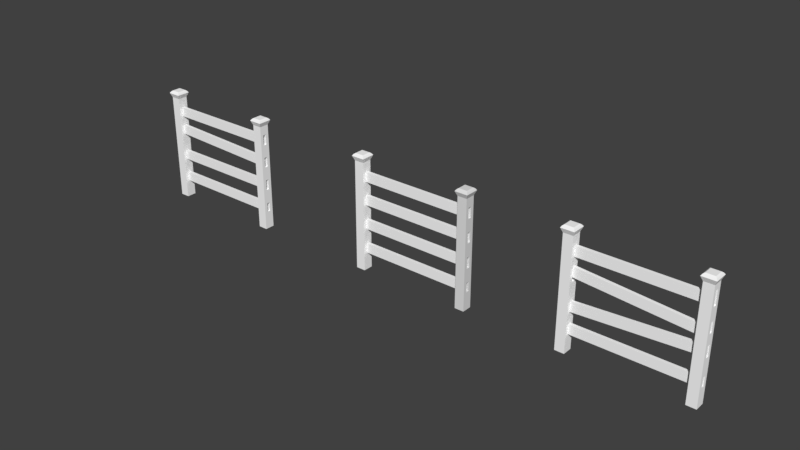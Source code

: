 # Source: fence.blend  (saved by Blender 2.79.0; exported with 4.5.12 LTS)
import bpy
from mathutils import Matrix  # noqa: F401  (used for matrix-valued properties, if any)

bpy.ops.wm.read_factory_settings(use_empty=True)
scene = bpy.context.scene
scene.name = 'Scene'

# ---- collections
col_collection_1 = bpy.data.collections.new('Collection 1'); scene.collection.children.link(col_collection_1)

# ---- materials (node trees are filled in below, after node groups)
mat_material_001 = bpy.data.materials.new('Material.001')
mat_material_001.alpha_threshold = 0.0
mat_material_001.use_transparent_shadow = False
mat_material_001.diffuse_color = (1.0, 1.0, 1.0, 1.0)
mat_material_001.roughness = 0.5
mat_material = bpy.data.materials.new('Material')
mat_material.alpha_threshold = 0.0
mat_material.use_transparent_shadow = False
mat_material.roughness = 0.5
mat_material.line_color = (0.0, 0.0, 0.0, 1.0)

# ---- material node trees

# ---- world
world_world = bpy.data.worlds.new('World'); scene.world = world_world
world_world.color = (0.05088, 0.05088, 0.05088)
world_world.use_sun_shadow = False
world_world.sun_shadow_jitter_overblur = 0.0
world_world.cycles.sampling_method = 'MANUAL'

# ---- meshes
me_cube_018 = bpy.data.meshes.new('Cube.018')
me_cube_018.from_pydata([(1.0, 1.0, -1.0), (1.0, -1.0, -1.0), (-1.0, -1.0, -1.0), (-1.0, 1.0, -1.0), (1.0, 1.0, 0.9907), (1.0, -1.0, 0.9907), (-1.0, -1.0, 0.9907), (-1.0, 1.0, 0.9907), (1.385, 1.385, 1.073), (1.385, -1.385, 1.073), (-1.385, 1.385, 1.073), (-1.385, -1.385, 1.073), (1.167, 1.167, 1.102), (1.167, -1.167, 1.102), (-1.167, 1.167, 1.102), (-1.167, -1.167, 1.102), (0.8936, 0.8936, 1.12), (0.8936, -0.8936, 1.12), (-0.8936, 0.8936, 1.12), (-0.8936, -0.8936, 1.12), (1.0, 1.0, -0.05009), (1.0, -1.0, -0.05009), (-1.0, -1.0, -0.05009), (-1.0, 1.0, -0.05009), (1.0, 1.0, 0.3896), (1.0, -1.0, 0.3896), (-1.0, -1.0, 0.3896), (-1.0, 1.0, 0.3896), (1.0, 1.0, -0.5023), (1.0, -1.0, -0.5023), (-1.0, -1.0, -0.5023), (-1.0, 1.0, -0.5023), (1.0, 1.0, -0.671), (1.0, -1.0, -0.671), (-1.0, -1.0, -0.671), (-1.0, 1.0, -0.671), (1.0, 1.0, -0.2448), (1.0, -1.0, -0.2448), (-1.0, -1.0, -0.2448), (-1.0, 1.0, -0.2448), (1.0, 1.0, 0.2033), (1.0, -1.0, 0.2033), (-1.0, -1.0, 0.2033), (-1.0, 1.0, 0.2033), (1.0, 1.0, 0.6269), (1.0, -1.0, 0.6269), (-1.0, -1.0, 0.6269), (-1.0, 1.0, 0.6269), (1.0, 1.0, 0.8181), (1.0, -1.0, 0.8181), (-1.0, -1.0, 0.8181), (-1.0, 1.0, 0.8181), (1.0, 0.3333, -1.0), (1.0, -0.3333, -1.0), (-1.0, -0.3333, -1.0), (-1.0, 0.3333, -1.0), (1.0, 0.3333, 0.9907), (1.0, -0.3333, 0.9907), (-1.0, -0.3333, 0.9907), (-1.0, 0.3333, 0.9907), (1.385, 0.4617, 1.073), (1.385, -0.4617, 1.073), (-1.385, -0.4617, 1.073), (-1.385, 0.4617, 1.073), (1.167, 0.3891, 1.102), (1.167, -0.3891, 1.102), (-1.167, -0.3891, 1.102), (-1.167, 0.3891, 1.102), (0.8936, 0.2979, 1.12), (0.8936, -0.2979, 1.12), (-0.8936, -0.2979, 1.12), (-0.8936, 0.2979, 1.12), (-1.0, -0.3333, -0.05009), (-1.0, 0.3333, -0.05009), (1.0, 0.3333, -0.05009), (1.0, -0.3333, -0.05009), (-1.0, -0.3333, 0.3896), (-1.0, 0.3333, 0.3896), (1.0, 0.3333, 0.3896), (1.0, -0.3333, 0.3896), (1.0, 0.3333, -0.5023), (1.0, -0.3333, -0.5023), (-1.0, -0.3333, -0.5023), (-1.0, 0.3333, -0.5023), (-1.0, -0.3333, -0.671), (-1.0, 0.3333, -0.671), (1.0, 0.3333, -0.671), (1.0, -0.3333, -0.671), (1.0, 0.3333, -0.2448), (1.0, -0.3333, -0.2448), (-1.0, -0.3333, -0.2448), (-1.0, 0.3333, -0.2448), (1.0, 0.3333, 0.2033), (1.0, -0.3333, 0.2033), (-1.0, -0.3333, 0.2033), (-1.0, 0.3333, 0.2033), (-1.0, -0.3333, 0.6269), (-1.0, 0.3333, 0.6269), (1.0, 0.3333, 0.6269), (1.0, -0.3333, 0.6269), (-1.0, -0.3333, 0.8181), (-1.0, 0.3333, 0.8181), (1.0, 0.3333, 0.8181), (1.0, -0.3333, 0.8181)], [], [(53, 1, 2, 54), (6, 5, 9, 11), (103, 57, 5, 49), (49, 5, 6, 50), (101, 59, 7, 51), (32, 0, 3, 35), (60, 8, 12, 64), (56, 4, 8, 60), (58, 6, 11, 62), (4, 7, 10, 8), (66, 15, 19, 70), (62, 11, 15, 66), (8, 10, 14, 12), (11, 9, 13, 15), (69, 70, 19, 17), (12, 14, 18, 16), (15, 13, 17, 19), (64, 12, 16, 68), (40, 20, 23, 43), (91, 73, 23, 39), (37, 21, 22, 38), (89, 75, 21, 37), (44, 24, 27, 47), (95, 77, 27, 43), (41, 25, 26, 42), (93, 79, 25, 41), (87, 81, 29, 33), (33, 29, 30, 34), (85, 83, 31, 35), (36, 28, 31, 39), (55, 85, 35, 3), (1, 33, 34, 2), (53, 87, 33, 1), (28, 32, 35, 31), (20, 36, 39, 23), (81, 89, 37, 29), (29, 37, 38, 30), (83, 91, 39, 31), (75, 93, 41, 21), (21, 41, 42, 22), (73, 95, 43, 23), (24, 40, 43, 27), (48, 44, 47, 51), (77, 97, 47, 27), (25, 45, 46, 26), (79, 99, 45, 25), (4, 48, 51, 7), (97, 101, 51, 47), (45, 49, 50, 46), (99, 103, 49, 45), (44, 48, 102, 98), (84, 82, 81, 87), (46, 50, 100, 96), (85, 86, 80, 83), (24, 44, 98, 78), (78, 98, 99, 79), (26, 46, 96, 76), (76, 96, 97, 77), (22, 42, 94, 72), (72, 94, 95, 73), (20, 40, 92, 74), (74, 92, 93, 75), (30, 38, 90, 82), (82, 90, 91, 83), (28, 36, 88, 80), (80, 88, 89, 81), (0, 32, 86, 52), (52, 86, 87, 53), (2, 34, 84, 54), (54, 84, 85, 55), (34, 30, 82, 84), (80, 81, 82, 83), (32, 28, 80, 86), (84, 87, 86, 85), (40, 24, 78, 92), (88, 91, 90, 89), (42, 26, 76, 94), (89, 90, 72, 75), (36, 20, 74, 88), (72, 73, 74, 75), (38, 22, 72, 90), (88, 74, 73, 91), (13, 65, 69, 17), (65, 64, 68, 69), (16, 18, 71, 68), (68, 71, 70, 69), (10, 63, 67, 14), (63, 62, 66, 67), (14, 67, 71, 18), (67, 66, 70, 71), (7, 59, 63, 10), (59, 58, 62, 63), (5, 57, 61, 9), (57, 56, 60, 61), (9, 61, 65, 13), (61, 60, 64, 65), (50, 6, 58, 100), (100, 58, 59, 101), (48, 4, 56, 102), (102, 56, 57, 103), (0, 52, 55, 3), (52, 53, 54, 55), (92, 95, 94, 93), (92, 78, 77, 95), (76, 77, 78, 79), (93, 94, 76, 79), (99, 96, 100, 103), (100, 101, 102, 103), (98, 102, 101, 97), (96, 99, 98, 97)])
me_cube_018.materials.append(mat_material_001)
me_cube_018.use_remesh_preserve_volume = False
me_cube_018.use_remesh_preserve_attributes = False
me_cube_018.use_mirror_vertex_groups = False
me_cube_018.update()
me_cube_017 = bpy.data.meshes.new('Cube.017')
me_cube_017.from_pydata([(-1.0, -1.0, -1.0), (-1.0, -1.0, 1.0), (-1.0, 1.0, -1.0), (-1.0, 1.0, 1.0), (1.0, -1.0, -1.0), (1.0, -1.0, 1.0), (1.0, 1.0, -1.0), (1.0, 1.0, 1.0)], [], [(0, 1, 3, 2), (2, 3, 7, 6), (6, 7, 5, 4), (4, 5, 1, 0), (2, 6, 4, 0), (7, 3, 1, 5)])
me_cube_017.materials.append(mat_material_001)
me_cube_017.use_remesh_preserve_volume = False
me_cube_017.use_remesh_preserve_attributes = False
me_cube_017.use_mirror_vertex_groups = False
me_cube_017.update()
me_cube_016 = bpy.data.meshes.new('Cube.016')
me_cube_016.from_pydata([(-1.0, -1.0, -1.0), (-1.0, -1.0, 1.0), (-1.0, 1.0, -1.0), (-1.0, 1.0, 1.0), (1.0, -1.0, -1.0), (1.0, -1.0, 1.0), (1.0, 1.0, -1.0), (1.0, 1.0, 1.0)], [], [(0, 1, 3, 2), (2, 3, 7, 6), (6, 7, 5, 4), (4, 5, 1, 0), (2, 6, 4, 0), (7, 3, 1, 5)])
me_cube_016.materials.append(mat_material_001)
me_cube_016.use_remesh_preserve_volume = False
me_cube_016.use_remesh_preserve_attributes = False
me_cube_016.use_mirror_vertex_groups = False
me_cube_016.update()
me_cube_015 = bpy.data.meshes.new('Cube.015')
me_cube_015.from_pydata([(-1.0, -1.0, -1.0), (-1.0, -1.0, 1.0), (-1.0, 1.0, -1.0), (-1.0, 1.0, 1.0), (1.0, -1.0, -1.0), (1.0, -1.0, 1.0), (1.0, 1.0, -1.0), (1.0, 1.0, 1.0)], [], [(0, 1, 3, 2), (2, 3, 7, 6), (6, 7, 5, 4), (4, 5, 1, 0), (2, 6, 4, 0), (7, 3, 1, 5)])
me_cube_015.materials.append(mat_material_001)
me_cube_015.use_remesh_preserve_volume = False
me_cube_015.use_remesh_preserve_attributes = False
me_cube_015.use_mirror_vertex_groups = False
me_cube_015.update()
me_cube_014 = bpy.data.meshes.new('Cube.014')
me_cube_014.from_pydata([(-1.0, -1.0, -1.0), (-1.0, -1.0, 1.0), (-1.0, 1.0, -1.0), (-1.0, 1.0, 1.0), (1.0, -1.0, -1.0), (1.0, -1.0, 1.0), (1.0, 1.0, -1.0), (1.0, 1.0, 1.0)], [], [(0, 1, 3, 2), (2, 3, 7, 6), (6, 7, 5, 4), (4, 5, 1, 0), (2, 6, 4, 0), (7, 3, 1, 5)])
me_cube_014.materials.append(mat_material_001)
me_cube_014.use_remesh_preserve_volume = False
me_cube_014.use_remesh_preserve_attributes = False
me_cube_014.use_mirror_vertex_groups = False
me_cube_014.update()
me_cube_012 = bpy.data.meshes.new('Cube.012')
me_cube_012.from_pydata([(-1.0, -1.0, -1.0), (-1.0, -1.0, 1.0), (-1.0, 1.0, -1.0), (-1.0, 1.0, 1.0), (1.0, -1.0, -1.0), (1.0, -1.0, 1.0), (1.0, 1.0, -1.0), (1.0, 1.0, 1.0)], [], [(0, 1, 3, 2), (2, 3, 7, 6), (6, 7, 5, 4), (4, 5, 1, 0), (2, 6, 4, 0), (7, 3, 1, 5)])
me_cube_012.materials.append(mat_material_001)
me_cube_012.use_remesh_preserve_volume = False
me_cube_012.use_remesh_preserve_attributes = False
me_cube_012.use_mirror_vertex_groups = False
me_cube_012.update()
me_cube_011 = bpy.data.meshes.new('Cube.011')
me_cube_011.from_pydata([(1.0, 1.0, -1.0), (1.0, -1.0, -1.0), (-1.0, -1.0, -1.0), (-1.0, 1.0, -1.0), (1.0, 1.0, 0.9907), (1.0, -1.0, 0.9907), (-1.0, -1.0, 0.9907), (-1.0, 1.0, 0.9907), (1.385, 1.385, 1.073), (1.385, -1.385, 1.073), (-1.385, 1.385, 1.073), (-1.385, -1.385, 1.073), (1.167, 1.167, 1.102), (1.167, -1.167, 1.102), (-1.167, 1.167, 1.102), (-1.167, -1.167, 1.102), (0.8936, 0.8936, 1.12), (0.8936, -0.8936, 1.12), (-0.8936, 0.8936, 1.12), (-0.8936, -0.8936, 1.12), (1.0, 1.0, -0.05009), (1.0, -1.0, -0.05009), (-1.0, -1.0, -0.05009), (-1.0, 1.0, -0.05009), (1.0, 1.0, 0.3896), (1.0, -1.0, 0.3896), (-1.0, -1.0, 0.3896), (-1.0, 1.0, 0.3896), (1.0, 1.0, -0.5023), (1.0, -1.0, -0.5023), (-1.0, -1.0, -0.5023), (-1.0, 1.0, -0.5023), (1.0, 1.0, -0.671), (1.0, -1.0, -0.671), (-1.0, -1.0, -0.671), (-1.0, 1.0, -0.671), (1.0, 1.0, -0.2448), (1.0, -1.0, -0.2448), (-1.0, -1.0, -0.2448), (-1.0, 1.0, -0.2448), (1.0, 1.0, 0.2033), (1.0, -1.0, 0.2033), (-1.0, -1.0, 0.2033), (-1.0, 1.0, 0.2033), (1.0, 1.0, 0.6269), (1.0, -1.0, 0.6269), (-1.0, -1.0, 0.6269), (-1.0, 1.0, 0.6269), (1.0, 1.0, 0.8181), (1.0, -1.0, 0.8181), (-1.0, -1.0, 0.8181), (-1.0, 1.0, 0.8181), (1.0, 0.3333, -1.0), (1.0, -0.3333, -1.0), (-1.0, -0.3333, -1.0), (-1.0, 0.3333, -1.0), (1.0, 0.3333, 0.9907), (1.0, -0.3333, 0.9907), (-1.0, -0.3333, 0.9907), (-1.0, 0.3333, 0.9907), (1.385, 0.4617, 1.073), (1.385, -0.4617, 1.073), (-1.385, -0.4617, 1.073), (-1.385, 0.4617, 1.073), (1.167, 0.3891, 1.102), (1.167, -0.3891, 1.102), (-1.167, -0.3891, 1.102), (-1.167, 0.3891, 1.102), (0.8936, 0.2979, 1.12), (0.8936, -0.2979, 1.12), (-0.8936, -0.2979, 1.12), (-0.8936, 0.2979, 1.12), (-1.0, -0.3333, -0.05009), (-1.0, 0.3333, -0.05009), (1.0, 0.3333, -0.05009), (1.0, -0.3333, -0.05009), (-1.0, -0.3333, 0.3896), (-1.0, 0.3333, 0.3896), (1.0, 0.3333, 0.3896), (1.0, -0.3333, 0.3896), (1.0, 0.3333, -0.5023), (1.0, -0.3333, -0.5023), (-1.0, -0.3333, -0.5023), (-1.0, 0.3333, -0.5023), (-1.0, -0.3333, -0.671), (-1.0, 0.3333, -0.671), (1.0, 0.3333, -0.671), (1.0, -0.3333, -0.671), (1.0, 0.3333, -0.2448), (1.0, -0.3333, -0.2448), (-1.0, -0.3333, -0.2448), (-1.0, 0.3333, -0.2448), (1.0, 0.3333, 0.2033), (1.0, -0.3333, 0.2033), (-1.0, -0.3333, 0.2033), (-1.0, 0.3333, 0.2033), (-1.0, -0.3333, 0.6269), (-1.0, 0.3333, 0.6269), (1.0, 0.3333, 0.6269), (1.0, -0.3333, 0.6269), (-1.0, -0.3333, 0.8181), (-1.0, 0.3333, 0.8181), (1.0, 0.3333, 0.8181), (1.0, -0.3333, 0.8181)], [], [(53, 1, 2, 54), (6, 5, 9, 11), (103, 57, 5, 49), (49, 5, 6, 50), (101, 59, 7, 51), (32, 0, 3, 35), (60, 8, 12, 64), (56, 4, 8, 60), (58, 6, 11, 62), (4, 7, 10, 8), (66, 15, 19, 70), (62, 11, 15, 66), (8, 10, 14, 12), (11, 9, 13, 15), (69, 70, 19, 17), (12, 14, 18, 16), (15, 13, 17, 19), (64, 12, 16, 68), (40, 20, 23, 43), (91, 73, 23, 39), (37, 21, 22, 38), (89, 75, 21, 37), (44, 24, 27, 47), (95, 77, 27, 43), (41, 25, 26, 42), (93, 79, 25, 41), (87, 81, 29, 33), (33, 29, 30, 34), (85, 83, 31, 35), (36, 28, 31, 39), (55, 85, 35, 3), (1, 33, 34, 2), (53, 87, 33, 1), (28, 32, 35, 31), (20, 36, 39, 23), (81, 89, 37, 29), (29, 37, 38, 30), (83, 91, 39, 31), (75, 93, 41, 21), (21, 41, 42, 22), (73, 95, 43, 23), (24, 40, 43, 27), (48, 44, 47, 51), (77, 97, 47, 27), (25, 45, 46, 26), (79, 99, 45, 25), (4, 48, 51, 7), (97, 101, 51, 47), (45, 49, 50, 46), (99, 103, 49, 45), (44, 48, 102, 98), (84, 82, 81, 87), (46, 50, 100, 96), (85, 86, 80, 83), (24, 44, 98, 78), (78, 98, 99, 79), (26, 46, 96, 76), (76, 96, 97, 77), (22, 42, 94, 72), (72, 94, 95, 73), (20, 40, 92, 74), (74, 92, 93, 75), (30, 38, 90, 82), (82, 90, 91, 83), (28, 36, 88, 80), (80, 88, 89, 81), (0, 32, 86, 52), (52, 86, 87, 53), (2, 34, 84, 54), (54, 84, 85, 55), (34, 30, 82, 84), (80, 81, 82, 83), (32, 28, 80, 86), (84, 87, 86, 85), (40, 24, 78, 92), (88, 91, 90, 89), (42, 26, 76, 94), (89, 90, 72, 75), (36, 20, 74, 88), (72, 73, 74, 75), (38, 22, 72, 90), (88, 74, 73, 91), (13, 65, 69, 17), (65, 64, 68, 69), (16, 18, 71, 68), (68, 71, 70, 69), (10, 63, 67, 14), (63, 62, 66, 67), (14, 67, 71, 18), (67, 66, 70, 71), (7, 59, 63, 10), (59, 58, 62, 63), (5, 57, 61, 9), (57, 56, 60, 61), (9, 61, 65, 13), (61, 60, 64, 65), (50, 6, 58, 100), (100, 58, 59, 101), (48, 4, 56, 102), (102, 56, 57, 103), (0, 52, 55, 3), (52, 53, 54, 55), (92, 95, 94, 93), (92, 78, 77, 95), (76, 77, 78, 79), (93, 94, 76, 79), (99, 96, 100, 103), (100, 101, 102, 103), (98, 102, 101, 97), (96, 99, 98, 97)])
me_cube_011.materials.append(mat_material_001)
me_cube_011.use_remesh_preserve_volume = False
me_cube_011.use_remesh_preserve_attributes = False
me_cube_011.use_mirror_vertex_groups = False
me_cube_011.update()
me_cube_010 = bpy.data.meshes.new('Cube.010')
me_cube_010.from_pydata([(-1.0, -1.0, -1.0), (-1.0, -1.0, 1.0), (-1.0, 1.0, -1.0), (-1.0, 1.0, 1.0), (1.0, -1.0, -1.0), (1.0, -1.0, 1.0), (1.0, 1.0, -1.0), (1.0, 1.0, 1.0)], [], [(0, 1, 3, 2), (2, 3, 7, 6), (6, 7, 5, 4), (4, 5, 1, 0), (2, 6, 4, 0), (7, 3, 1, 5)])
me_cube_010.materials.append(mat_material_001)
me_cube_010.use_remesh_preserve_volume = False
me_cube_010.use_remesh_preserve_attributes = False
me_cube_010.use_mirror_vertex_groups = False
me_cube_010.update()
me_cube_009 = bpy.data.meshes.new('Cube.009')
me_cube_009.from_pydata([(-1.0, -1.0, -1.0), (-1.0, -1.0, 1.0), (-1.0, 1.0, -1.0), (-1.0, 1.0, 1.0), (1.0, -1.0, -1.0), (1.0, -1.0, 1.0), (1.0, 1.0, -1.0), (1.0, 1.0, 1.0)], [], [(0, 1, 3, 2), (2, 3, 7, 6), (6, 7, 5, 4), (4, 5, 1, 0), (2, 6, 4, 0), (7, 3, 1, 5)])
me_cube_009.materials.append(mat_material_001)
me_cube_009.use_remesh_preserve_volume = False
me_cube_009.use_remesh_preserve_attributes = False
me_cube_009.use_mirror_vertex_groups = False
me_cube_009.update()
me_cube_008 = bpy.data.meshes.new('Cube.008')
me_cube_008.from_pydata([(-1.0, -1.0, -1.0), (-1.0, -1.0, 1.0), (-1.0, 1.0, -1.0), (-1.0, 1.0, 1.0), (1.0, -1.0, -1.0), (1.0, -1.0, 1.0), (1.0, 1.0, -1.0), (1.0, 1.0, 1.0)], [], [(0, 1, 3, 2), (2, 3, 7, 6), (6, 7, 5, 4), (4, 5, 1, 0), (2, 6, 4, 0), (7, 3, 1, 5)])
me_cube_008.materials.append(mat_material_001)
me_cube_008.use_remesh_preserve_volume = False
me_cube_008.use_remesh_preserve_attributes = False
me_cube_008.use_mirror_vertex_groups = False
me_cube_008.update()
me_cube_007 = bpy.data.meshes.new('Cube.007')
me_cube_007.from_pydata([(1.0, 1.0, -1.0), (1.0, -1.0, -1.0), (-1.0, -1.0, -1.0), (-1.0, 1.0, -1.0), (1.0, 1.0, 0.9907), (1.0, -1.0, 0.9907), (-1.0, -1.0, 0.9907), (-1.0, 1.0, 0.9907), (1.385, 1.385, 1.073), (1.385, -1.385, 1.073), (-1.385, 1.385, 1.073), (-1.385, -1.385, 1.073), (1.167, 1.167, 1.102), (1.167, -1.167, 1.102), (-1.167, 1.167, 1.102), (-1.167, -1.167, 1.102), (0.8936, 0.8936, 1.12), (0.8936, -0.8936, 1.12), (-0.8936, 0.8936, 1.12), (-0.8936, -0.8936, 1.12), (1.0, 1.0, -0.05009), (1.0, -1.0, -0.05009), (-1.0, -1.0, -0.05009), (-1.0, 1.0, -0.05009), (1.0, 1.0, 0.4685), (1.0, -1.0, 0.4685), (-1.0, -1.0, 0.4685), (-1.0, 1.0, 0.4685), (1.0, 1.0, -0.5023), (1.0, -1.0, -0.5023), (-1.0, -1.0, -0.5023), (-1.0, 1.0, -0.5023), (1.0, 1.0, -0.671), (1.0, -1.0, -0.671), (-1.0, -1.0, -0.671), (-1.0, 1.0, -0.671), (1.0, 1.0, -0.2448), (1.0, -1.0, -0.2448), (-1.0, -1.0, -0.2448), (-1.0, 1.0, -0.2448), (1.0, 1.0, 0.2768), (1.0, -1.0, 0.2768), (-1.0, -1.0, 0.2768), (-1.0, 1.0, 0.2768), (1.0, 1.0, 0.6269), (1.0, -1.0, 0.6269), (-1.0, -1.0, 0.6269), (-1.0, 1.0, 0.6269), (1.0, 1.0, 0.8181), (1.0, -1.0, 0.8181), (-1.0, -1.0, 0.8181), (-1.0, 1.0, 0.8181), (1.0, 0.3333, -1.0), (1.0, -0.3333, -1.0), (-1.0, -0.3333, -1.0), (-1.0, 0.3333, -1.0), (1.0, 0.3333, 0.9907), (1.0, -0.3333, 0.9907), (-1.0, -0.3333, 0.9907), (-1.0, 0.3333, 0.9907), (1.385, 0.4617, 1.073), (1.385, -0.4617, 1.073), (-1.385, -0.4617, 1.073), (-1.385, 0.4617, 1.073), (1.167, 0.3891, 1.102), (1.167, -0.3891, 1.102), (-1.167, -0.3891, 1.102), (-1.167, 0.3891, 1.102), (0.8936, 0.2979, 1.12), (0.8936, -0.2979, 1.12), (-0.8936, -0.2979, 1.12), (-0.8936, 0.2979, 1.12), (-1.0, -0.3333, -0.05009), (-1.0, 0.3333, -0.05009), (1.0, 0.3333, -0.05009), (1.0, -0.3333, -0.05009), (-1.0, -0.3333, 0.4685), (-1.0, 0.3333, 0.4685), (1.0, 0.3333, 0.4685), (1.0, -0.3333, 0.4685), (1.0, 0.3333, -0.5023), (1.0, -0.3333, -0.5023), (-1.0, -0.3333, -0.5023), (-1.0, 0.3333, -0.5023), (-1.0, -0.3333, -0.671), (-1.0, 0.3333, -0.671), (1.0, 0.3333, -0.671), (1.0, -0.3333, -0.671), (1.0, 0.3333, -0.2448), (1.0, -0.3333, -0.2448), (-1.0, -0.3333, -0.2448), (-1.0, 0.3333, -0.2448), (1.0, 0.3333, 0.2768), (1.0, -0.3333, 0.2768), (-1.0, -0.3333, 0.2768), (-1.0, 0.3333, 0.2768), (-1.0, -0.3333, 0.6269), (-1.0, 0.3333, 0.6269), (1.0, 0.3333, 0.6269), (1.0, -0.3333, 0.6269), (-1.0, -0.3333, 0.8181), (-1.0, 0.3333, 0.8181), (1.0, 0.3333, 0.8181), (1.0, -0.3333, 0.8181)], [], [(53, 1, 2, 54), (6, 5, 9, 11), (103, 57, 5, 49), (49, 5, 6, 50), (101, 59, 7, 51), (32, 0, 3, 35), (60, 8, 12, 64), (56, 4, 8, 60), (58, 6, 11, 62), (4, 7, 10, 8), (66, 15, 19, 70), (62, 11, 15, 66), (8, 10, 14, 12), (11, 9, 13, 15), (69, 70, 19, 17), (12, 14, 18, 16), (15, 13, 17, 19), (64, 12, 16, 68), (40, 20, 23, 43), (91, 73, 23, 39), (37, 21, 22, 38), (89, 75, 21, 37), (44, 24, 27, 47), (95, 77, 27, 43), (41, 25, 26, 42), (93, 79, 25, 41), (87, 81, 29, 33), (33, 29, 30, 34), (85, 83, 31, 35), (36, 28, 31, 39), (55, 85, 35, 3), (1, 33, 34, 2), (53, 87, 33, 1), (28, 32, 35, 31), (20, 36, 39, 23), (81, 89, 37, 29), (29, 37, 38, 30), (83, 91, 39, 31), (75, 93, 41, 21), (21, 41, 42, 22), (73, 95, 43, 23), (24, 40, 43, 27), (48, 44, 47, 51), (77, 97, 47, 27), (25, 45, 46, 26), (79, 99, 45, 25), (4, 48, 51, 7), (97, 101, 51, 47), (45, 49, 50, 46), (99, 103, 49, 45), (44, 48, 102, 98), (84, 82, 81, 87), (46, 50, 100, 96), (85, 86, 80, 83), (24, 44, 98, 78), (78, 98, 99, 79), (26, 46, 96, 76), (76, 96, 97, 77), (22, 42, 94, 72), (72, 94, 95, 73), (20, 40, 92, 74), (74, 92, 93, 75), (30, 38, 90, 82), (82, 90, 91, 83), (28, 36, 88, 80), (80, 88, 89, 81), (0, 32, 86, 52), (52, 86, 87, 53), (2, 34, 84, 54), (54, 84, 85, 55), (34, 30, 82, 84), (80, 81, 82, 83), (32, 28, 80, 86), (84, 87, 86, 85), (40, 24, 78, 92), (88, 91, 90, 89), (42, 26, 76, 94), (89, 90, 72, 75), (36, 20, 74, 88), (72, 73, 74, 75), (38, 22, 72, 90), (88, 74, 73, 91), (13, 65, 69, 17), (65, 64, 68, 69), (16, 18, 71, 68), (68, 71, 70, 69), (10, 63, 67, 14), (63, 62, 66, 67), (14, 67, 71, 18), (67, 66, 70, 71), (7, 59, 63, 10), (59, 58, 62, 63), (5, 57, 61, 9), (57, 56, 60, 61), (9, 61, 65, 13), (61, 60, 64, 65), (50, 6, 58, 100), (100, 58, 59, 101), (48, 4, 56, 102), (102, 56, 57, 103), (0, 52, 55, 3), (52, 53, 54, 55), (92, 95, 94, 93), (92, 78, 77, 95), (76, 77, 78, 79), (93, 94, 76, 79), (99, 96, 100, 103), (100, 101, 102, 103), (98, 102, 101, 97), (96, 99, 98, 97)])
me_cube_007.materials.append(mat_material_001)
me_cube_007.use_remesh_preserve_volume = False
me_cube_007.use_remesh_preserve_attributes = False
me_cube_007.use_mirror_vertex_groups = False
me_cube_007.update()
me_cube_006 = bpy.data.meshes.new('Cube.006')
me_cube_006.from_pydata([(1.0, 1.0, -1.0), (1.0, -1.0, -1.0), (-1.0, -1.0, -1.0), (-1.0, 1.0, -1.0), (1.0, 1.0, 0.9907), (1.0, -1.0, 0.9907), (-1.0, -1.0, 0.9907), (-1.0, 1.0, 0.9907), (1.385, 1.385, 1.073), (1.385, -1.385, 1.073), (-1.385, 1.385, 1.073), (-1.385, -1.385, 1.073), (1.167, 1.167, 1.102), (1.167, -1.167, 1.102), (-1.167, 1.167, 1.102), (-1.167, -1.167, 1.102), (0.8936, 0.8936, 1.12), (0.8936, -0.8936, 1.12), (-0.8936, 0.8936, 1.12), (-0.8936, -0.8936, 1.12), (1.0, 1.0, -0.1023), (1.0, -1.0, -0.1023), (-1.0, -1.0, -0.1023), (-1.0, 1.0, -0.1023), (1.0, 1.0, 0.3896), (1.0, -1.0, 0.3896), (-1.0, -1.0, 0.3896), (-1.0, 1.0, 0.3896), (1.0, 1.0, -0.5023), (1.0, -1.0, -0.5023), (-1.0, -1.0, -0.5023), (-1.0, 1.0, -0.5023), (1.0, 1.0, -0.671), (1.0, -1.0, -0.671), (-1.0, -1.0, -0.671), (-1.0, 1.0, -0.671), (1.0, 1.0, -0.3001), (1.0, -1.0, -0.3001), (-1.0, -1.0, -0.3001), (-1.0, 1.0, -0.3001), (1.0, 1.0, 0.2033), (1.0, -1.0, 0.2033), (-1.0, -1.0, 0.2033), (-1.0, 1.0, 0.2033), (1.0, 1.0, 0.6269), (1.0, -1.0, 0.6269), (-1.0, -1.0, 0.6269), (-1.0, 1.0, 0.6269), (1.0, 1.0, 0.8181), (1.0, -1.0, 0.8181), (-1.0, -1.0, 0.8181), (-1.0, 1.0, 0.8181), (1.0, 0.3333, -1.0), (1.0, -0.3333, -1.0), (-1.0, -0.3333, -1.0), (-1.0, 0.3333, -1.0), (1.0, 0.3333, 0.9907), (1.0, -0.3333, 0.9907), (-1.0, -0.3333, 0.9907), (-1.0, 0.3333, 0.9907), (1.385, 0.4617, 1.073), (1.385, -0.4617, 1.073), (-1.385, -0.4617, 1.073), (-1.385, 0.4617, 1.073), (1.167, 0.3891, 1.102), (1.167, -0.3891, 1.102), (-1.167, -0.3891, 1.102), (-1.167, 0.3891, 1.102), (0.8936, 0.2979, 1.12), (0.8936, -0.2979, 1.12), (-0.8936, -0.2979, 1.12), (-0.8936, 0.2979, 1.12), (-1.0, -0.3333, -0.1023), (-1.0, 0.3333, -0.1023), (1.0, 0.3333, -0.1023), (1.0, -0.3333, -0.1023), (-1.0, -0.3333, 0.3896), (-1.0, 0.3333, 0.3896), (1.0, 0.3333, 0.3896), (1.0, -0.3333, 0.3896), (1.0, 0.3333, -0.5023), (1.0, -0.3333, -0.5023), (-1.0, -0.3333, -0.5023), (-1.0, 0.3333, -0.5023), (-1.0, -0.3333, -0.671), (-1.0, 0.3333, -0.671), (1.0, 0.3333, -0.671), (1.0, -0.3333, -0.671), (1.0, 0.3333, -0.3001), (1.0, -0.3333, -0.3001), (-1.0, -0.3333, -0.3001), (-1.0, 0.3333, -0.3001), (1.0, 0.3333, 0.2033), (1.0, -0.3333, 0.2033), (-1.0, -0.3333, 0.2033), (-1.0, 0.3333, 0.2033), (-1.0, -0.3333, 0.6269), (-1.0, 0.3333, 0.6269), (1.0, 0.3333, 0.6269), (1.0, -0.3333, 0.6269), (-1.0, -0.3333, 0.8181), (-1.0, 0.3333, 0.8181), (1.0, 0.3333, 0.8181), (1.0, -0.3333, 0.8181)], [], [(53, 1, 2, 54), (6, 5, 9, 11), (103, 57, 5, 49), (49, 5, 6, 50), (101, 59, 7, 51), (32, 0, 3, 35), (60, 8, 12, 64), (56, 4, 8, 60), (58, 6, 11, 62), (4, 7, 10, 8), (66, 15, 19, 70), (62, 11, 15, 66), (8, 10, 14, 12), (11, 9, 13, 15), (69, 70, 19, 17), (12, 14, 18, 16), (15, 13, 17, 19), (64, 12, 16, 68), (40, 20, 23, 43), (91, 73, 23, 39), (37, 21, 22, 38), (89, 75, 21, 37), (44, 24, 27, 47), (95, 77, 27, 43), (41, 25, 26, 42), (93, 79, 25, 41), (87, 81, 29, 33), (33, 29, 30, 34), (85, 83, 31, 35), (36, 28, 31, 39), (55, 85, 35, 3), (1, 33, 34, 2), (53, 87, 33, 1), (28, 32, 35, 31), (20, 36, 39, 23), (81, 89, 37, 29), (29, 37, 38, 30), (83, 91, 39, 31), (75, 93, 41, 21), (21, 41, 42, 22), (73, 95, 43, 23), (24, 40, 43, 27), (48, 44, 47, 51), (77, 97, 47, 27), (25, 45, 46, 26), (79, 99, 45, 25), (4, 48, 51, 7), (97, 101, 51, 47), (45, 49, 50, 46), (99, 103, 49, 45), (44, 48, 102, 98), (84, 82, 81, 87), (46, 50, 100, 96), (85, 86, 80, 83), (24, 44, 98, 78), (78, 98, 99, 79), (26, 46, 96, 76), (76, 96, 97, 77), (22, 42, 94, 72), (72, 94, 95, 73), (20, 40, 92, 74), (74, 92, 93, 75), (30, 38, 90, 82), (82, 90, 91, 83), (28, 36, 88, 80), (80, 88, 89, 81), (0, 32, 86, 52), (52, 86, 87, 53), (2, 34, 84, 54), (54, 84, 85, 55), (34, 30, 82, 84), (80, 81, 82, 83), (32, 28, 80, 86), (84, 87, 86, 85), (40, 24, 78, 92), (88, 91, 90, 89), (42, 26, 76, 94), (89, 90, 72, 75), (36, 20, 74, 88), (72, 73, 74, 75), (38, 22, 72, 90), (88, 74, 73, 91), (13, 65, 69, 17), (65, 64, 68, 69), (16, 18, 71, 68), (68, 71, 70, 69), (10, 63, 67, 14), (63, 62, 66, 67), (14, 67, 71, 18), (67, 66, 70, 71), (7, 59, 63, 10), (59, 58, 62, 63), (5, 57, 61, 9), (57, 56, 60, 61), (9, 61, 65, 13), (61, 60, 64, 65), (50, 6, 58, 100), (100, 58, 59, 101), (48, 4, 56, 102), (102, 56, 57, 103), (0, 52, 55, 3), (52, 53, 54, 55), (92, 95, 94, 93), (92, 78, 77, 95), (76, 77, 78, 79), (93, 94, 76, 79), (99, 96, 100, 103), (100, 101, 102, 103), (98, 102, 101, 97), (96, 99, 98, 97)])
me_cube_006.materials.append(mat_material_001)
me_cube_006.use_remesh_preserve_volume = False
me_cube_006.use_remesh_preserve_attributes = False
me_cube_006.use_mirror_vertex_groups = False
me_cube_006.update()
me_cube_005 = bpy.data.meshes.new('Cube.005')
me_cube_005.from_pydata([(-1.0, -1.0, -1.0), (-1.0, -1.0, 1.0), (-1.0, 1.0, -1.0), (-1.0, 1.0, 1.0), (1.0, -1.0, -1.0), (1.0, -1.0, 1.0), (1.0, 1.0, -1.0), (1.0, 1.0, 1.0)], [], [(0, 1, 3, 2), (2, 3, 7, 6), (6, 7, 5, 4), (4, 5, 1, 0), (2, 6, 4, 0), (7, 3, 1, 5)])
me_cube_005.materials.append(mat_material_001)
me_cube_005.use_remesh_preserve_volume = False
me_cube_005.use_remesh_preserve_attributes = False
me_cube_005.use_mirror_vertex_groups = False
me_cube_005.update()
me_cube_004 = bpy.data.meshes.new('Cube.004')
me_cube_004.from_pydata([(-1.0, -1.0, -1.0), (-1.0, -1.0, 1.0), (-1.0, 1.0, -1.0), (-1.0, 1.0, 1.0), (1.0, -1.0, -1.0), (1.0, -1.0, 1.0), (1.0, 1.0, -1.0), (1.0, 1.0, 1.0)], [], [(0, 1, 3, 2), (2, 3, 7, 6), (6, 7, 5, 4), (4, 5, 1, 0), (2, 6, 4, 0), (7, 3, 1, 5)])
me_cube_004.materials.append(mat_material_001)
me_cube_004.use_remesh_preserve_volume = False
me_cube_004.use_remesh_preserve_attributes = False
me_cube_004.use_mirror_vertex_groups = False
me_cube_004.update()
me_cube_003 = bpy.data.meshes.new('Cube.003')
me_cube_003.from_pydata([(-1.0, -1.0, -1.0), (-1.0, -1.0, 1.0), (-1.0, 1.0, -1.0), (-1.0, 1.0, 1.0), (1.0, -1.0, -1.0), (1.0, -1.0, 1.0), (1.0, 1.0, -1.0), (1.0, 1.0, 1.0)], [], [(0, 1, 3, 2), (2, 3, 7, 6), (6, 7, 5, 4), (4, 5, 1, 0), (2, 6, 4, 0), (7, 3, 1, 5)])
me_cube_003.materials.append(mat_material_001)
me_cube_003.use_remesh_preserve_volume = False
me_cube_003.use_remesh_preserve_attributes = False
me_cube_003.use_mirror_vertex_groups = False
me_cube_003.update()
me_cube_002 = bpy.data.meshes.new('Cube.002')
me_cube_002.from_pydata([(1.0, 1.0, -1.0), (1.0, -1.0, -1.0), (-1.0, -1.0, -1.0), (-1.0, 1.0, -1.0), (1.0, 1.0, 0.9907), (1.0, -1.0, 0.9907), (-1.0, -1.0, 0.9907), (-1.0, 1.0, 0.9907), (1.385, 1.385, 1.073), (1.385, -1.385, 1.073), (-1.385, 1.385, 1.073), (-1.385, -1.385, 1.073), (1.167, 1.167, 1.102), (1.167, -1.167, 1.102), (-1.167, 1.167, 1.102), (-1.167, -1.167, 1.102), (0.8936, 0.8936, 1.12), (0.8936, -0.8936, 1.12), (-0.8936, 0.8936, 1.12), (-0.8936, -0.8936, 1.12), (1.0, 1.0, 0.01376), (1.0, -1.0, 0.01376), (-1.0, -1.0, 0.01376), (-1.0, 1.0, 0.01376), (1.0, 1.0, 0.3896), (1.0, -1.0, 0.3896), (-1.0, -1.0, 0.3896), (-1.0, 1.0, 0.3896), (1.0, 1.0, -0.5023), (1.0, -1.0, -0.5023), (-1.0, -1.0, -0.5023), (-1.0, 1.0, -0.5023), (1.0, 1.0, -0.671), (1.0, -1.0, -0.671), (-1.0, -1.0, -0.671), (-1.0, 1.0, -0.671), (1.0, 1.0, -0.1845), (1.0, -1.0, -0.1845), (-1.0, -1.0, -0.1845), (-1.0, 1.0, -0.1845), (1.0, 1.0, 0.2033), (1.0, -1.0, 0.2033), (-1.0, -1.0, 0.2033), (-1.0, 1.0, 0.2033), (1.0, 1.0, 0.6269), (1.0, -1.0, 0.6269), (-1.0, -1.0, 0.6269), (-1.0, 1.0, 0.6269), (1.0, 1.0, 0.8819), (1.0, -1.0, 0.8819), (-1.0, -1.0, 0.8819), (-1.0, 1.0, 0.8819), (1.0, 0.3333, -1.0), (1.0, -0.3333, -1.0), (-1.0, -0.3333, -1.0), (-1.0, 0.3333, -1.0), (1.0, 0.3333, 0.9907), (1.0, -0.3333, 0.9907), (-1.0, -0.3333, 0.9907), (-1.0, 0.3333, 0.9907), (1.385, 0.4617, 1.073), (1.385, -0.4617, 1.073), (-1.385, -0.4617, 1.073), (-1.385, 0.4617, 1.073), (1.167, 0.3891, 1.102), (1.167, -0.3891, 1.102), (-1.167, -0.3891, 1.102), (-1.167, 0.3891, 1.102), (0.8936, 0.2979, 1.12), (0.8936, -0.2979, 1.12), (-0.8936, -0.2979, 1.12), (-0.8936, 0.2979, 1.12), (-1.0, -0.3333, 0.01376), (-1.0, 0.3333, 0.01376), (1.0, 0.3333, 0.01376), (1.0, -0.3333, 0.01376), (-1.0, -0.3333, 0.3896), (-1.0, 0.3333, 0.3896), (1.0, 0.3333, 0.3896), (1.0, -0.3333, 0.3896), (1.0, 0.3333, -0.5023), (1.0, -0.3333, -0.5023), (-1.0, -0.3333, -0.5023), (-1.0, 0.3333, -0.5023), (-1.0, -0.3333, -0.671), (-1.0, 0.3333, -0.671), (1.0, 0.3333, -0.671), (1.0, -0.3333, -0.671), (1.0, 0.3333, -0.1845), (1.0, -0.3333, -0.1845), (-1.0, -0.3333, -0.1845), (-1.0, 0.3333, -0.1845), (1.0, 0.3333, 0.2033), (1.0, -0.3333, 0.2033), (-1.0, -0.3333, 0.2033), (-1.0, 0.3333, 0.2033), (-1.0, -0.3333, 0.6269), (-1.0, 0.3333, 0.6269), (1.0, 0.3333, 0.6269), (1.0, -0.3333, 0.6269), (-1.0, -0.3333, 0.8819), (-1.0, 0.3333, 0.8819), (1.0, 0.3333, 0.8819), (1.0, -0.3333, 0.8819)], [], [(53, 1, 2, 54), (6, 5, 9, 11), (103, 57, 5, 49), (49, 5, 6, 50), (101, 59, 7, 51), (32, 0, 3, 35), (60, 8, 12, 64), (56, 4, 8, 60), (58, 6, 11, 62), (4, 7, 10, 8), (66, 15, 19, 70), (62, 11, 15, 66), (8, 10, 14, 12), (11, 9, 13, 15), (69, 70, 19, 17), (12, 14, 18, 16), (15, 13, 17, 19), (64, 12, 16, 68), (40, 20, 23, 43), (91, 73, 23, 39), (37, 21, 22, 38), (89, 75, 21, 37), (44, 24, 27, 47), (95, 77, 27, 43), (41, 25, 26, 42), (93, 79, 25, 41), (87, 81, 29, 33), (33, 29, 30, 34), (85, 83, 31, 35), (36, 28, 31, 39), (55, 85, 35, 3), (1, 33, 34, 2), (53, 87, 33, 1), (28, 32, 35, 31), (20, 36, 39, 23), (81, 89, 37, 29), (29, 37, 38, 30), (83, 91, 39, 31), (75, 93, 41, 21), (21, 41, 42, 22), (73, 95, 43, 23), (24, 40, 43, 27), (48, 44, 47, 51), (77, 97, 47, 27), (25, 45, 46, 26), (79, 99, 45, 25), (4, 48, 51, 7), (97, 101, 51, 47), (45, 49, 50, 46), (99, 103, 49, 45), (44, 48, 102, 98), (84, 82, 81, 87), (46, 50, 100, 96), (85, 86, 80, 83), (24, 44, 98, 78), (78, 98, 99, 79), (26, 46, 96, 76), (76, 96, 97, 77), (22, 42, 94, 72), (72, 94, 95, 73), (20, 40, 92, 74), (74, 92, 93, 75), (30, 38, 90, 82), (82, 90, 91, 83), (28, 36, 88, 80), (80, 88, 89, 81), (0, 32, 86, 52), (52, 86, 87, 53), (2, 34, 84, 54), (54, 84, 85, 55), (34, 30, 82, 84), (80, 81, 82, 83), (32, 28, 80, 86), (84, 87, 86, 85), (40, 24, 78, 92), (88, 91, 90, 89), (42, 26, 76, 94), (89, 90, 72, 75), (36, 20, 74, 88), (72, 73, 74, 75), (38, 22, 72, 90), (88, 74, 73, 91), (13, 65, 69, 17), (65, 64, 68, 69), (16, 18, 71, 68), (68, 71, 70, 69), (10, 63, 67, 14), (63, 62, 66, 67), (14, 67, 71, 18), (67, 66, 70, 71), (7, 59, 63, 10), (59, 58, 62, 63), (5, 57, 61, 9), (57, 56, 60, 61), (9, 61, 65, 13), (61, 60, 64, 65), (50, 6, 58, 100), (100, 58, 59, 101), (48, 4, 56, 102), (102, 56, 57, 103), (0, 52, 55, 3), (52, 53, 54, 55), (92, 95, 94, 93), (92, 78, 77, 95), (76, 77, 78, 79), (93, 94, 76, 79), (99, 96, 100, 103), (100, 101, 102, 103), (98, 102, 101, 97), (96, 99, 98, 97)])
me_cube_002.materials.append(mat_material_001)
me_cube_002.use_remesh_preserve_volume = False
me_cube_002.use_remesh_preserve_attributes = False
me_cube_002.use_mirror_vertex_groups = False
me_cube_002.update()
me_cube_001 = bpy.data.meshes.new('Cube.001')
me_cube_001.from_pydata([(-1.0, -1.0, -1.0), (-1.0, -1.0, 1.0), (-1.0, 1.0, -1.0), (-1.0, 1.0, 1.0), (1.0, -1.0, -1.0), (1.0, -1.0, 1.0), (1.0, 1.0, -1.0), (1.0, 1.0, 1.0)], [], [(0, 1, 3, 2), (2, 3, 7, 6), (6, 7, 5, 4), (4, 5, 1, 0), (2, 6, 4, 0), (7, 3, 1, 5)])
me_cube_001.materials.append(mat_material_001)
me_cube_001.use_remesh_preserve_volume = False
me_cube_001.use_remesh_preserve_attributes = False
me_cube_001.use_mirror_vertex_groups = False
me_cube_001.update()
me_cube = bpy.data.meshes.new('Cube')
me_cube.from_pydata([(1.0, 1.0, -1.0), (1.0, -1.0, -1.0), (-1.0, -1.0, -1.0), (-1.0, 1.0, -1.0), (1.0, 1.0, 0.9907), (1.0, -1.0, 0.9907), (-1.0, -1.0, 0.9907), (-1.0, 1.0, 0.9907), (1.385, 1.385, 1.073), (1.385, -1.385, 1.073), (-1.385, 1.385, 1.073), (-1.385, -1.385, 1.073), (1.167, 1.167, 1.102), (1.167, -1.167, 1.102), (-1.167, 1.167, 1.102), (-1.167, -1.167, 1.102), (0.8936, 0.8936, 1.12), (0.8936, -0.8936, 1.12), (-0.8936, 0.8936, 1.12), (-0.8936, -0.8936, 1.12), (1.0, 1.0, -0.05009), (1.0, -1.0, -0.05009), (-1.0, -1.0, -0.05009), (-1.0, 1.0, -0.05009), (1.0, 1.0, 0.3896), (1.0, -1.0, 0.3896), (-1.0, -1.0, 0.3896), (-1.0, 1.0, 0.3896), (1.0, 1.0, -0.5023), (1.0, -1.0, -0.5023), (-1.0, -1.0, -0.5023), (-1.0, 1.0, -0.5023), (1.0, 1.0, -0.671), (1.0, -1.0, -0.671), (-1.0, -1.0, -0.671), (-1.0, 1.0, -0.671), (1.0, 1.0, -0.2448), (1.0, -1.0, -0.2448), (-1.0, -1.0, -0.2448), (-1.0, 1.0, -0.2448), (1.0, 1.0, 0.2033), (1.0, -1.0, 0.2033), (-1.0, -1.0, 0.2033), (-1.0, 1.0, 0.2033), (1.0, 1.0, 0.6269), (1.0, -1.0, 0.6269), (-1.0, -1.0, 0.6269), (-1.0, 1.0, 0.6269), (1.0, 1.0, 0.8181), (1.0, -1.0, 0.8181), (-1.0, -1.0, 0.8181), (-1.0, 1.0, 0.8181), (1.0, 0.3333, -1.0), (1.0, -0.3333, -1.0), (-1.0, -0.3333, -1.0), (-1.0, 0.3333, -1.0), (1.0, 0.3333, 0.9907), (1.0, -0.3333, 0.9907), (-1.0, -0.3333, 0.9907), (-1.0, 0.3333, 0.9907), (1.385, 0.4617, 1.073), (1.385, -0.4617, 1.073), (-1.385, -0.4617, 1.073), (-1.385, 0.4617, 1.073), (1.167, 0.3891, 1.102), (1.167, -0.3891, 1.102), (-1.167, -0.3891, 1.102), (-1.167, 0.3891, 1.102), (0.8936, 0.2979, 1.12), (0.8936, -0.2979, 1.12), (-0.8936, -0.2979, 1.12), (-0.8936, 0.2979, 1.12), (-1.0, -0.3333, -0.05009), (-1.0, 0.3333, -0.05009), (1.0, 0.3333, -0.05009), (1.0, -0.3333, -0.05009), (-1.0, -0.3333, 0.3896), (-1.0, 0.3333, 0.3896), (1.0, 0.3333, 0.3896), (1.0, -0.3333, 0.3896), (1.0, 0.3333, -0.5023), (1.0, -0.3333, -0.5023), (-1.0, -0.3333, -0.5023), (-1.0, 0.3333, -0.5023), (-1.0, -0.3333, -0.671), (-1.0, 0.3333, -0.671), (1.0, 0.3333, -0.671), (1.0, -0.3333, -0.671), (1.0, 0.3333, -0.2448), (1.0, -0.3333, -0.2448), (-1.0, -0.3333, -0.2448), (-1.0, 0.3333, -0.2448), (1.0, 0.3333, 0.2033), (1.0, -0.3333, 0.2033), (-1.0, -0.3333, 0.2033), (-1.0, 0.3333, 0.2033), (-1.0, -0.3333, 0.6269), (-1.0, 0.3333, 0.6269), (1.0, 0.3333, 0.6269), (1.0, -0.3333, 0.6269), (-1.0, -0.3333, 0.8181), (-1.0, 0.3333, 0.8181), (1.0, 0.3333, 0.8181), (1.0, -0.3333, 0.8181)], [], [(53, 1, 2, 54), (6, 5, 9, 11), (103, 57, 5, 49), (49, 5, 6, 50), (101, 59, 7, 51), (32, 0, 3, 35), (60, 8, 12, 64), (56, 4, 8, 60), (58, 6, 11, 62), (4, 7, 10, 8), (66, 15, 19, 70), (62, 11, 15, 66), (8, 10, 14, 12), (11, 9, 13, 15), (69, 70, 19, 17), (12, 14, 18, 16), (15, 13, 17, 19), (64, 12, 16, 68), (40, 20, 23, 43), (91, 73, 23, 39), (37, 21, 22, 38), (89, 75, 21, 37), (44, 24, 27, 47), (95, 77, 27, 43), (41, 25, 26, 42), (93, 79, 25, 41), (87, 81, 29, 33), (33, 29, 30, 34), (85, 83, 31, 35), (36, 28, 31, 39), (55, 85, 35, 3), (1, 33, 34, 2), (53, 87, 33, 1), (28, 32, 35, 31), (20, 36, 39, 23), (81, 89, 37, 29), (29, 37, 38, 30), (83, 91, 39, 31), (75, 93, 41, 21), (21, 41, 42, 22), (73, 95, 43, 23), (24, 40, 43, 27), (48, 44, 47, 51), (77, 97, 47, 27), (25, 45, 46, 26), (79, 99, 45, 25), (4, 48, 51, 7), (97, 101, 51, 47), (45, 49, 50, 46), (99, 103, 49, 45), (44, 48, 102, 98), (84, 82, 81, 87), (46, 50, 100, 96), (85, 86, 80, 83), (24, 44, 98, 78), (78, 98, 99, 79), (26, 46, 96, 76), (76, 96, 97, 77), (22, 42, 94, 72), (72, 94, 95, 73), (20, 40, 92, 74), (74, 92, 93, 75), (30, 38, 90, 82), (82, 90, 91, 83), (28, 36, 88, 80), (80, 88, 89, 81), (0, 32, 86, 52), (52, 86, 87, 53), (2, 34, 84, 54), (54, 84, 85, 55), (34, 30, 82, 84), (80, 81, 82, 83), (32, 28, 80, 86), (84, 87, 86, 85), (40, 24, 78, 92), (88, 91, 90, 89), (42, 26, 76, 94), (89, 90, 72, 75), (36, 20, 74, 88), (72, 73, 74, 75), (38, 22, 72, 90), (88, 74, 73, 91), (13, 65, 69, 17), (65, 64, 68, 69), (16, 18, 71, 68), (68, 71, 70, 69), (10, 63, 67, 14), (63, 62, 66, 67), (14, 67, 71, 18), (67, 66, 70, 71), (7, 59, 63, 10), (59, 58, 62, 63), (5, 57, 61, 9), (57, 56, 60, 61), (9, 61, 65, 13), (61, 60, 64, 65), (50, 6, 58, 100), (100, 58, 59, 101), (48, 4, 56, 102), (102, 56, 57, 103), (0, 52, 55, 3), (52, 53, 54, 55), (92, 95, 94, 93), (92, 78, 77, 95), (76, 77, 78, 79), (93, 94, 76, 79), (99, 96, 100, 103), (100, 101, 102, 103), (98, 102, 101, 97), (96, 99, 98, 97)])
me_cube.materials.append(mat_material)
me_cube.use_remesh_preserve_volume = False
me_cube.use_remesh_preserve_attributes = False
me_cube.use_mirror_vertex_groups = False
me_cube.update()

# ---- objects
ob_cube_013 = bpy.data.objects.new('Cube.013', me_cube_018)
ob_cube_017 = bpy.data.objects.new('Cube.017', me_cube_017)
ob_cube_016 = bpy.data.objects.new('Cube.016', me_cube_016)
ob_cube_015 = bpy.data.objects.new('Cube.015', me_cube_015)
ob_cube_014 = bpy.data.objects.new('Cube.014', me_cube_014)
ob_cube_012 = bpy.data.objects.new('Cube.012', me_cube_012)
ob_cube_011 = bpy.data.objects.new('Cube.011', me_cube_011)
ob_cube_010 = bpy.data.objects.new('Cube.010', me_cube_010)
ob_cube_009 = bpy.data.objects.new('Cube.009', me_cube_009)
ob_cube_008 = bpy.data.objects.new('Cube.008', me_cube_008)
ob_cube_007 = bpy.data.objects.new('Cube.007', me_cube_007)
ob_cube_006 = bpy.data.objects.new('Cube.006', me_cube_006)
ob_cube_005 = bpy.data.objects.new('Cube.005', me_cube_005)
ob_cube_004 = bpy.data.objects.new('Cube.004', me_cube_004)
ob_cube_003 = bpy.data.objects.new('Cube.003', me_cube_003)
ob_cube_002 = bpy.data.objects.new('Cube.002', me_cube_002)
ob_cube_001 = bpy.data.objects.new('Cube.001', me_cube_001)
ob_cube = bpy.data.objects.new('Cube', me_cube)

# ---- transforms, parenting, visibility, modifiers, constraints
ob_cube_013.location = (-1.127, 0.7831, 0.8329)
ob_cube_013.scale = (0.07063, 0.07323, 0.814)
ob_cube_013.lock_rotations_4d = False
ob_cube_013.empty_display_type = 'ARROWS'
ob_cube_013.lineart.crease_threshold = 0.0
ob_cube_017.location = (-0.3044, 0.784, 0.3501)
ob_cube_017.scale = (-0.8668, 0.02299, 0.07115)
ob_cube_017.lineart.crease_threshold = 0.0
ob_cube_016.location = (-0.2613, 0.784, 0.7152)
ob_cube_016.scale = (-0.8668, 0.02299, 0.07115)
ob_cube_016.lineart.crease_threshold = 0.0
ob_cube_015.location = (-0.2523, 0.784, 1.075)
ob_cube_015.scale = (-0.8668, 0.02299, 0.07115)
ob_cube_015.lineart.crease_threshold = 0.0
ob_cube_014.location = (-0.2538, 0.784, 1.42)
ob_cube_014.scale = (-0.8668, 0.02299, 0.07115)
ob_cube_014.lineart.crease_threshold = 0.0
ob_cube_012.location = (-3.939, 0.784, 1.42)
ob_cube_012.scale = (-0.8668, 0.02299, 0.07115)
ob_cube_012.lineart.crease_threshold = 0.0
ob_cube_011.location = (-3.07, 0.7831, 0.8329)
ob_cube_011.scale = (0.07063, 0.07323, 0.814)
ob_cube_011.lock_rotations_4d = False
ob_cube_011.empty_display_type = 'ARROWS'
ob_cube_011.lineart.crease_threshold = 0.0
ob_cube_010.location = (-3.939, 0.7812, 1.109)
ob_cube_010.rotation_euler = (0.0, 0.03517, 0.0)
ob_cube_010.scale = (-0.8668, 0.02299, 0.07115)
ob_cube_010.lineart.crease_threshold = 0.0
ob_cube_009.location = (-3.939, 0.784, 0.7152)
ob_cube_009.scale = (-0.8668, 0.02299, 0.07115)
ob_cube_009.lineart.crease_threshold = 0.0
ob_cube_008.location = (-3.939, 0.784, 0.3501)
ob_cube_008.scale = (-0.8668, 0.02299, 0.07115)
ob_cube_008.lineart.crease_threshold = 0.0
ob_cube_007.location = (-4.827, 0.7831, 0.8329)
ob_cube_007.scale = (0.07063, 0.07323, 0.814)
ob_cube_007.lock_rotations_4d = False
ob_cube_007.empty_display_type = 'ARROWS'
ob_cube_007.lineart.crease_threshold = 0.0
ob_cube_006.location = (2.105, 0.7831, 0.8329)
ob_cube_006.scale = (0.07063, 0.07323, 0.814)
ob_cube_006.lock_rotations_4d = False
ob_cube_006.empty_display_type = 'ARROWS'
ob_cube_006.lineart.crease_threshold = 0.0
ob_cube_005.location = (2.993, 0.784, 0.3501)
ob_cube_005.scale = (-0.8668, 0.02299, 0.07115)
ob_cube_005.lineart.crease_threshold = 0.0
ob_cube_004.location = (2.993, 0.7815, 0.7152)
ob_cube_004.rotation_euler = (0.0, -0.05827, 0.0)
ob_cube_004.scale = (-0.8668, 0.02299, 0.07115)
ob_cube_004.lineart.crease_threshold = 0.0
ob_cube_003.location = (2.993, 0.784, 1.075)
ob_cube_003.rotation_euler = (0.0, 0.08168, 0.0)
ob_cube_003.scale = (-0.8668, 0.02299, 0.07115)
ob_cube_003.lineart.crease_threshold = 0.0
ob_cube_002.location = (3.861, 0.7831, 0.8329)
ob_cube_002.scale = (0.07063, 0.07323, 0.814)
ob_cube_002.lock_rotations_4d = False
ob_cube_002.empty_display_type = 'ARROWS'
ob_cube_002.lineart.crease_threshold = 0.0
ob_cube_001.location = (2.993, 0.784, 1.42)
ob_cube_001.scale = (-0.8668, 0.02299, 0.07115)
ob_cube_001.lineart.crease_threshold = 0.0
ob_cube.location = (0.5753, 0.7831, 0.8329)
ob_cube.scale = (0.07063, 0.07323, 0.814)
ob_cube.lock_rotations_4d = False
ob_cube.empty_display_type = 'ARROWS'
ob_cube.lineart.crease_threshold = 0.0

# ---- collection membership
col_collection_1.objects.link(ob_cube_013)
col_collection_1.objects.link(ob_cube_017)
col_collection_1.objects.link(ob_cube_016)
col_collection_1.objects.link(ob_cube_015)
col_collection_1.objects.link(ob_cube_014)
col_collection_1.objects.link(ob_cube_012)
col_collection_1.objects.link(ob_cube_011)
col_collection_1.objects.link(ob_cube_010)
col_collection_1.objects.link(ob_cube_009)
col_collection_1.objects.link(ob_cube_008)
col_collection_1.objects.link(ob_cube_007)
col_collection_1.objects.link(ob_cube_006)
col_collection_1.objects.link(ob_cube_005)
col_collection_1.objects.link(ob_cube_004)
col_collection_1.objects.link(ob_cube_003)
col_collection_1.objects.link(ob_cube_002)
col_collection_1.objects.link(ob_cube_001)
col_collection_1.objects.link(ob_cube)

# ---- scene / render settings (as saved in the file)
scene.frame_start = 1; scene.frame_end = 250; scene.frame_set(1)
scene.render.engine = 'BLENDER_EEVEE_NEXT'
scene.render.resolution_percentage = 50
scene.render.dither_intensity = 0.0
scene.cycles.use_denoising = False
scene.cycles.samples = 128
scene.cycles.sampling_pattern = 'TABULATED_SOBOL'
scene.cycles.use_adaptive_sampling = False
scene.cycles.use_light_tree = False
scene.cycles.blur_glossy = 0.0
scene.cycles.sample_clamp_indirect = 0.0
scene.view_settings.view_transform = 'Standard'
bpy.context.view_layer.update()

# ---- added for rendering (the .blend has no active camera and no usable light): camera, sun
cam_auto = bpy.data.cameras.new('AutoCamera')
cam_auto.lens = 50.0
cam_auto.sensor_width = 36.0
cam_auto.clip_end = 1000.0
ob_auto_camera = bpy.data.objects.new('AutoCamera', cam_auto)
scene.collection.objects.link(ob_auto_camera)
ob_auto_camera.location = (7.89213, -9.26685, 7.58154)
ob_auto_camera.rotation_euler = (1.09748, -7.21219e-08, 0.694738)
scene.camera = ob_auto_camera
light_auto_sun = bpy.data.lights.new('AutoSun', 'SUN')
light_auto_sun.energy = 3.0
light_auto_sun.angle = 0.0523599
ob_auto_sun = bpy.data.objects.new('AutoSun', light_auto_sun)
scene.collection.objects.link(ob_auto_sun)
ob_auto_sun.rotation_euler = (0.872665, 0.174533, 0.523599)
bpy.context.view_layer.update()
